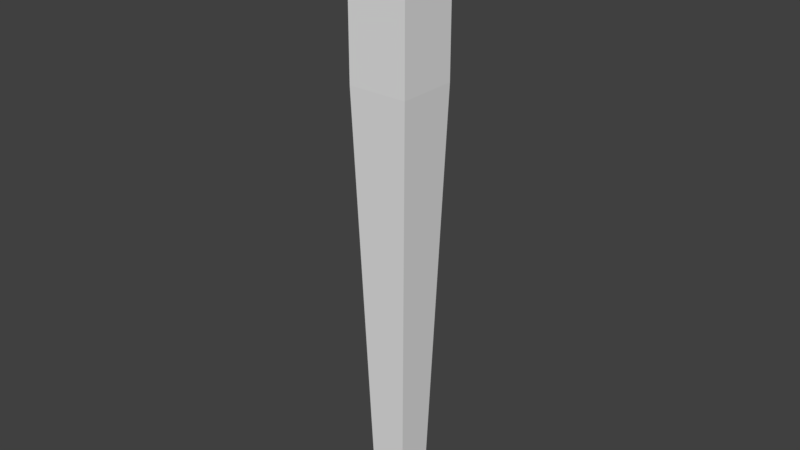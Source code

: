 # Source: OWP_1780.blend  (saved by Blender 2.78.0; exported with 4.5.12 LTS)
import bpy
from mathutils import Matrix  # noqa: F401  (used for matrix-valued properties, if any)

bpy.ops.wm.read_factory_settings(use_empty=True)
scene = bpy.context.scene
scene.name = 'Scene'

# ---- collections
col_collection_1 = bpy.data.collections.new('Collection 1'); scene.collection.children.link(col_collection_1)

# ---- world
world_world = bpy.data.worlds.new('World'); scene.world = world_world
world_world.color = (0.05088, 0.05088, 0.05088)
world_world.use_sun_shadow = False
world_world.sun_shadow_jitter_overblur = 0.0
world_world.cycles.sampling_method = 'MANUAL'

# ---- meshes
me_owp_1780_3dsolid = bpy.data.meshes.new('OWP 1780 3dsolid')
me_owp_1780_3dsolid.from_pydata([(2.75, 2.75, 1e-06), (0.75, 2.75, 1e-06), (3.5, 3.5, 25.56), (1e-06, 3.5, 25.56), (3.5, 1e-06, 25.56), (1e-06, 1e-06, 25.56), (2.75, 0.75, 1e-06), (0.75, 0.75, 1e-06), (3.5, 3.5, 35.5), (1e-06, 3.5, 35.5), (3.5, 1e-06, 35.5), (1e-06, 1e-06, 35.5)], [], [(0, 1, 2), (1, 3, 2), (4, 5, 6), (5, 7, 6), (2, 3, 8), (3, 9, 8), (0, 6, 1), (6, 7, 1), (2, 4, 0), (4, 6, 0), (4, 2, 10), (2, 8, 10), (10, 8, 11), (8, 9, 11), (11, 9, 5), (9, 3, 5), (5, 3, 7), (3, 1, 7), (5, 4, 11), (4, 10, 11)])
_uv = me_owp_1780_3dsolid.uv_layers.new(name='UVMap')
_uv.uv.foreach_set('vector', [0.2429, 1.007e-08, 0.3571, 0.0, 0.2, 0.7202, 0.3571, 0.0, 0.4, 0.7202, 0.2, 0.7202, 8.174e-08, 0.2798, 0.2, 0.2798, 0.04286, 1.0, 0.2, 0.2798, 0.1571, 1.0, 0.04286, 1.0, 0.2, 0.7202, 0.4, 0.7202, 0.2, 1.0, 0.4, 0.7202, 0.4, 1.0, 0.2, 1.0, 0.8, 0.09857, 0.9143, 0.09857, 0.8, 0.1549, 0.9143, 0.09857, 0.9143, 0.1549, 0.8, 0.1549, 0.8, 0.7202, 0.6, 0.7202, 0.7571, 3.672e-09, 0.6, 0.7202, 0.6429, 0.0, 0.7571, 3.672e-09, 0.6, 0.7202, 0.8, 0.7202, 0.6, 1.0, 0.8, 0.7202, 0.8, 1.0, 0.6, 1.0, 0.8, 2.014e-08, 1.0, 0.0, 0.8, 0.09857, 1.0, 0.0, 1.0, 0.09857, 0.8, 0.09857, 0.6, 1.0, 0.4, 1.0, 0.6, 0.7202, 0.4, 1.0, 0.4, 0.7202, 0.6, 0.7202, 0.6, 0.7202, 0.4, 0.7202, 0.5571, 0.0, 0.4, 0.7202, 0.4429, 4.249e-09, 0.5571, 0.0, 0.2, 0.2798, 8.174e-08, 0.2798, 0.2, 0.0, 8.174e-08, 0.2798, 0.0, 0.0, 0.2, 0.0])
me_owp_1780_3dsolid.materials.append(None)
me_owp_1780_3dsolid.use_remesh_preserve_volume = False
me_owp_1780_3dsolid.use_remesh_preserve_attributes = False
me_owp_1780_3dsolid.use_mirror_vertex_groups = False
me_owp_1780_3dsolid.update()

# ---- objects
ob_owp_1780 = bpy.data.objects.new('OWP 1780', me_owp_1780_3dsolid)

# ---- transforms, parenting, visibility, modifiers, constraints
ob_owp_1780.location = (0.0, 0.0, 0.0)
ob_owp_1780.scale = (0.0254, 0.0254, 0.0254)
ob_owp_1780.display_type = 'WIRE'
ob_owp_1780.lineart.crease_threshold = 0.0

# ---- collection membership
col_collection_1.objects.link(ob_owp_1780)

# ---- scene / render settings (as saved in the file)
scene.frame_start = 1; scene.frame_end = 250; scene.frame_set(1)
scene.render.engine = 'CYCLES'
scene.render.resolution_percentage = 50
scene.render.dither_intensity = 0.0
scene.cycles.use_denoising = False
scene.cycles.samples = 128
scene.cycles.sampling_pattern = 'TABULATED_SOBOL'
scene.cycles.light_sampling_threshold = 0.0
scene.cycles.use_adaptive_sampling = False
scene.cycles.use_light_tree = False
scene.cycles.caustics_reflective = False
scene.cycles.caustics_refractive = False
scene.cycles.blur_glossy = 0.0
scene.cycles.max_bounces = 6
scene.cycles.sample_clamp_direct = 1.0
scene.cycles.sample_clamp_indirect = 1.0
scene.view_settings.view_transform = 'Standard'
bpy.context.view_layer.update()

# ---- added for rendering (the .blend has no active camera and no usable light): camera, sun
cam_auto = bpy.data.cameras.new('AutoCamera')
cam_auto.lens = 50.0
cam_auto.sensor_width = 36.0
cam_auto.clip_end = 1000.0
ob_auto_camera = bpy.data.objects.new('AutoCamera', cam_auto)
scene.collection.objects.link(ob_auto_camera)
ob_auto_camera.location = (0.886795, -0.966364, 1.12473)
ob_auto_camera.rotation_euler = (1.09748, -7.21219e-08, 0.694738)
scene.camera = ob_auto_camera
light_auto_sun = bpy.data.lights.new('AutoSun', 'SUN')
light_auto_sun.energy = 3.0
light_auto_sun.angle = 0.0523599
ob_auto_sun = bpy.data.objects.new('AutoSun', light_auto_sun)
scene.collection.objects.link(ob_auto_sun)
ob_auto_sun.rotation_euler = (0.872665, 0.174533, 0.523599)
bpy.context.view_layer.update()
